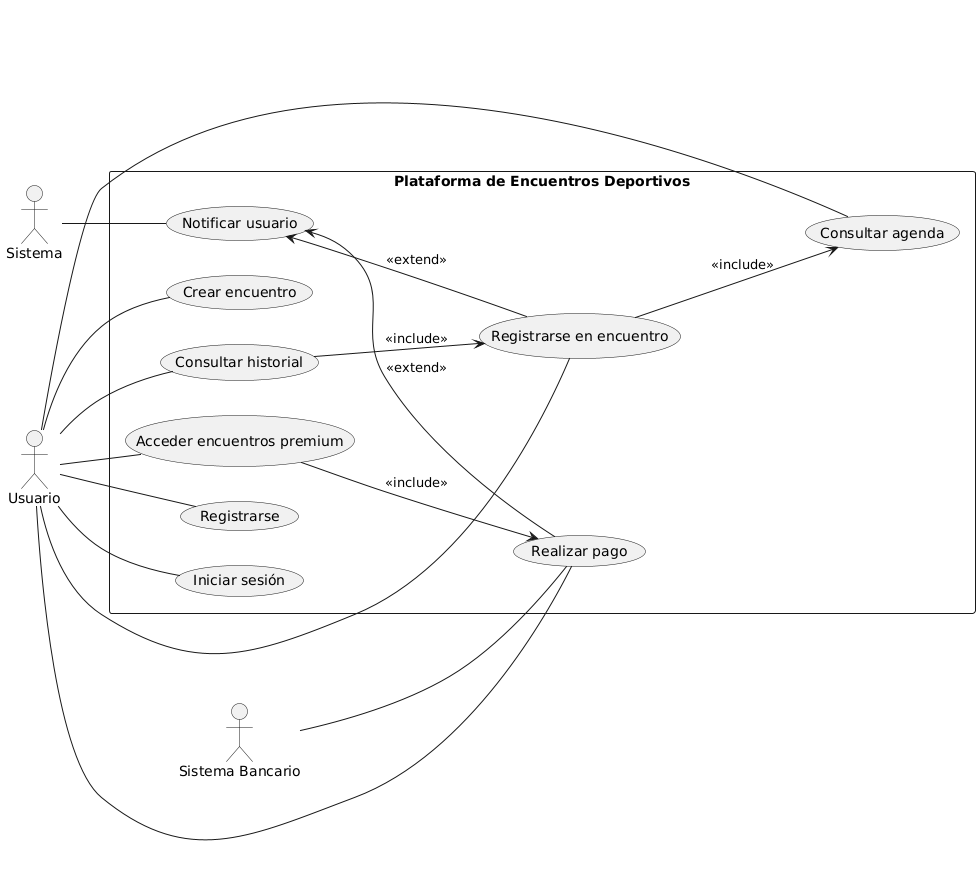

The diagram above was rendered by PlantUML. Its source (embedded in the PNG):
@startuml
left to right direction

actor "Usuario" as U
actor "Sistema" as SYS
actor "Sistema Bancario" as SB

rectangle "Plataforma de Encuentros Deportivos" as PED {
  (Registrarse) as UC1
  (Iniciar sesión) as UC2
  (Crear encuentro) as UC3
  (Consultar agenda) as UC4
  (Registrarse en encuentro) as UC5
  (Consultar historial) as UC6
  (Realizar pago) as UC7
  (Acceder encuentros premium) as UC8
  (Notificar usuario) as UC9

  UC5 --> UC4 : <<include>>
  UC6 --> UC5 : <<include>>
  UC8 --> UC7 : <<include>>

  UC9 <-- UC7 : <<extend>>
  UC9 <-- UC5 : <<extend>>
}

U -- UC1
U -- UC2
U -- UC3
U -- UC4
U -- UC5
U -- UC6
U -- UC7
U -- UC8

SYS -- UC9
SB -- UC7
@enduml